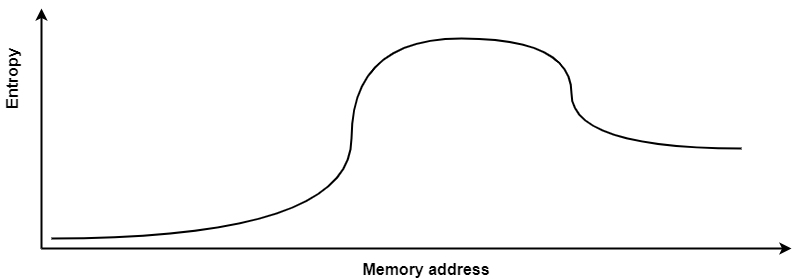

The diagram above was exported from draw.io. Its source (the exported page's mxGraphModel, read from the mxfile embedded in the PNG):
<mxGraphModel dx="1022" dy="514" grid="1" gridSize="10" guides="1" tooltips="1" connect="1" arrows="1" fold="1" page="1" pageScale="1" pageWidth="1169" pageHeight="827" math="0" shadow="0">
  <root>
    <mxCell id="0" />
    <mxCell id="1" parent="0" />
    <mxCell id="2" value="" style="endArrow=classic;html=1;fontSize=16;fontStyle=1;strokeWidth=2;" edge="1" parent="1">
      <mxGeometry width="50" height="50" relative="1" as="geometry">
        <mxPoint x="250" y="440" as="sourcePoint" />
        <mxPoint x="250" y="200" as="targetPoint" />
      </mxGeometry>
    </mxCell>
    <mxCell id="3" value="Entropy" style="text;html=1;strokeColor=none;fillColor=none;align=center;verticalAlign=middle;whiteSpace=wrap;rounded=0;rotation=-90;fontSize=16;fontStyle=1;strokeWidth=2;" vertex="1" parent="1">
      <mxGeometry x="200" y="260" width="40" height="20" as="geometry" />
    </mxCell>
    <mxCell id="4" value="" style="endArrow=classic;html=1;fontSize=16;fontStyle=1;strokeWidth=2;" edge="1" parent="1">
      <mxGeometry width="50" height="50" relative="1" as="geometry">
        <mxPoint x="250" y="440" as="sourcePoint" />
        <mxPoint x="1000" y="440" as="targetPoint" />
      </mxGeometry>
    </mxCell>
    <mxCell id="5" value="Memory address" style="text;html=1;strokeColor=none;fillColor=none;align=center;verticalAlign=middle;whiteSpace=wrap;rounded=0;fontSize=16;fontStyle=1;strokeWidth=2;" vertex="1" parent="1">
      <mxGeometry x="550" y="450" width="170" height="20" as="geometry" />
    </mxCell>
    <mxCell id="6" value="" style="endArrow=none;html=1;edgeStyle=orthogonalEdgeStyle;curved=1;fontSize=16;fontStyle=1;strokeWidth=2;" edge="1" parent="1">
      <mxGeometry width="50" height="50" relative="1" as="geometry">
        <mxPoint x="260" y="430" as="sourcePoint" />
        <mxPoint x="950" y="340" as="targetPoint" />
        <Array as="points">
          <mxPoint x="560" y="430" />
          <mxPoint x="560" y="230" />
          <mxPoint x="780" y="230" />
          <mxPoint x="780" y="340" />
        </Array>
      </mxGeometry>
    </mxCell>
  </root>
</mxGraphModel>